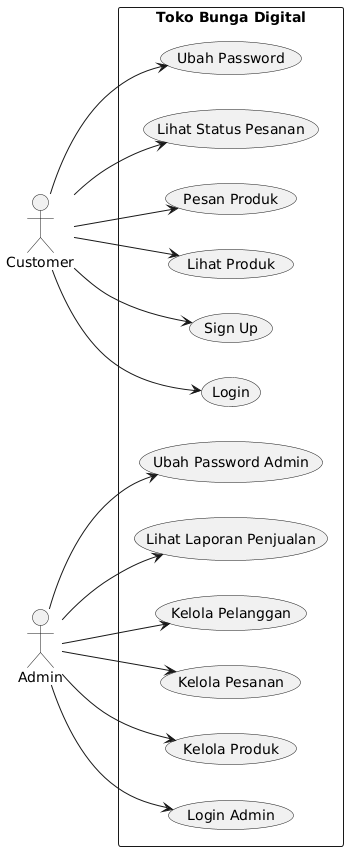

The diagram above was rendered by PlantUML. Its source (embedded in the PNG):
@startuml
left to right direction

actor Customer
actor Admin

rectangle "Toko Bunga Digital" {
    
    (Login) as LoginCU
    (Sign Up) as SignUp
    (Lihat Produk) as ViewProduct
    (Pesan Produk) as OrderProduct
    (Lihat Status Pesanan) as ViewOrderStatus
    (Ubah Password) as ChangePassCU

    (Login Admin) as LoginAdmin
    (Kelola Produk) as ManageProducts
    (Kelola Pesanan) as ManageOrders
    (Kelola Pelanggan) as ManageCustomers
    (Lihat Laporan Penjualan) as ViewReports
    (Ubah Password Admin) as ChangePassAdmin

    Customer --> LoginCU
    Customer --> SignUp
    Customer --> ViewProduct
    Customer --> OrderProduct
    Customer --> ViewOrderStatus
    Customer --> ChangePassCU

    Admin --> LoginAdmin
    Admin --> ManageProducts
    Admin --> ManageOrders
    Admin --> ManageCustomers
    Admin --> ViewReports
    Admin --> ChangePassAdmin
}
@enduml